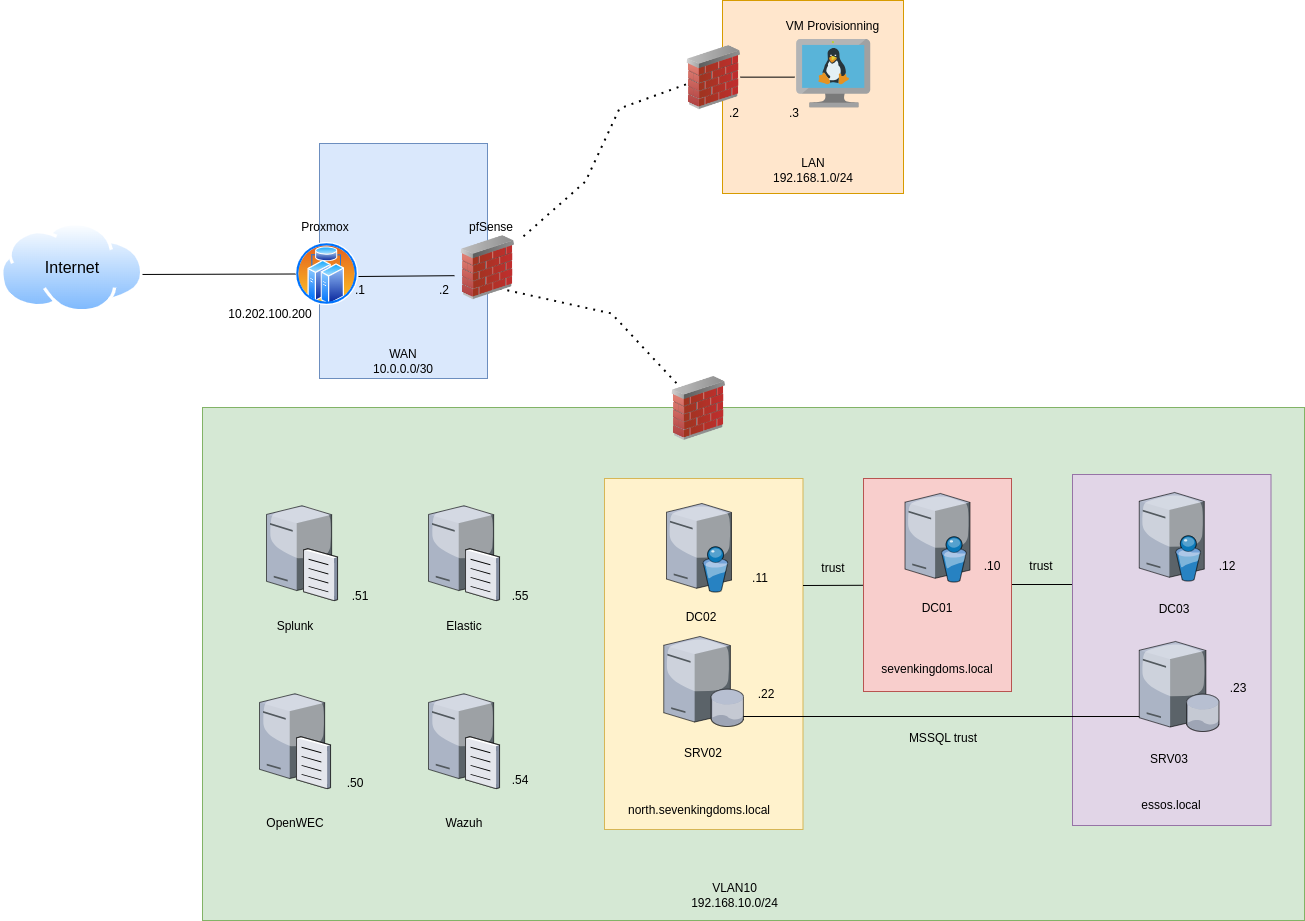

The diagram above was exported from draw.io. Its source (the exported page's mxGraphModel, read from the mxfile embedded in the PNG):
<mxGraphModel dx="2059" dy="1298" grid="0" gridSize="10" guides="1" tooltips="1" connect="1" arrows="1" fold="1" page="0" pageScale="1" pageWidth="850" pageHeight="1100" math="0" shadow="0">
  <root>
    <mxCell id="0" />
    <mxCell id="1" parent="0" />
    <mxCell id="hmCByup1z4MXVWYx3gq7-21" value="" style="rounded=0;whiteSpace=wrap;html=1;fillColor=#d5e8d4;strokeColor=#82b366;" vertex="1" parent="1">
      <mxGeometry x="-111" y="295" width="1102" height="513" as="geometry" />
    </mxCell>
    <mxCell id="hmCByup1z4MXVWYx3gq7-80" value="" style="rounded=0;whiteSpace=wrap;html=1;fillColor=#e1d5e7;strokeColor=#9673a6;" vertex="1" parent="1">
      <mxGeometry x="759" y="362" width="198.5" height="351" as="geometry" />
    </mxCell>
    <mxCell id="hmCByup1z4MXVWYx3gq7-52" value="" style="group;fillColor=#fff2cc;strokeColor=#d6b656;container=0;" vertex="1" connectable="0" parent="1">
      <mxGeometry x="291" y="366" width="198.5" height="351" as="geometry" />
    </mxCell>
    <mxCell id="hmCByup1z4MXVWYx3gq7-15" value="" style="rounded=0;whiteSpace=wrap;html=1;fillColor=#ffe6cc;strokeColor=#d79b00;" vertex="1" parent="1">
      <mxGeometry x="409" y="-112" width="181" height="193" as="geometry" />
    </mxCell>
    <mxCell id="hmCByup1z4MXVWYx3gq7-6" value="" style="rounded=0;whiteSpace=wrap;html=1;fillColor=#dae8fc;strokeColor=#6c8ebf;" vertex="1" parent="1">
      <mxGeometry x="6" y="31" width="168" height="235" as="geometry" />
    </mxCell>
    <mxCell id="LY4emqoukK_nlXgEsY6r-1" value="" style="image;aspect=fixed;perimeter=ellipsePerimeter;html=1;align=center;shadow=0;dashed=0;spacingTop=3;image=img/lib/active_directory/internet_cloud.svg;fontSize=16;" parent="1" vertex="1">
      <mxGeometry x="-313" y="110" width="143.43" height="90.36" as="geometry" />
    </mxCell>
    <mxCell id="LY4emqoukK_nlXgEsY6r-2" value="Internet" style="text;html=1;strokeColor=none;fillColor=none;align=center;verticalAlign=middle;whiteSpace=wrap;rounded=0;fontSize=16;" parent="1" vertex="1">
      <mxGeometry x="-271.29" y="140.18" width="60" height="30" as="geometry" />
    </mxCell>
    <mxCell id="LY4emqoukK_nlXgEsY6r-7" value="" style="image;aspect=fixed;perimeter=ellipsePerimeter;html=1;align=center;shadow=0;dashed=0;spacingTop=3;image=img/lib/active_directory/cluster_server.svg;fontSize=16;" parent="1" vertex="1">
      <mxGeometry x="-18" y="130" width="63" height="63" as="geometry" />
    </mxCell>
    <mxCell id="hmCByup1z4MXVWYx3gq7-4" value="" style="endArrow=none;html=1;rounded=0;entryX=0;entryY=0.5;entryDx=0;entryDy=0;exitX=0.99;exitY=0.575;exitDx=0;exitDy=0;exitPerimeter=0;" edge="1" parent="1" source="LY4emqoukK_nlXgEsY6r-1" target="LY4emqoukK_nlXgEsY6r-7">
      <mxGeometry width="50" height="50" relative="1" as="geometry">
        <mxPoint x="-131.57" y="162" as="sourcePoint" />
        <mxPoint x="-81.57" y="112" as="targetPoint" />
      </mxGeometry>
    </mxCell>
    <mxCell id="hmCByup1z4MXVWYx3gq7-5" value="" style="endArrow=none;html=1;rounded=0;entryX=0.028;entryY=0.625;entryDx=0;entryDy=0;entryPerimeter=0;" edge="1" parent="1" target="LY4emqoukK_nlXgEsY6r-13">
      <mxGeometry width="50" height="50" relative="1" as="geometry">
        <mxPoint x="45" y="164" as="sourcePoint" />
        <mxPoint x="95" y="114" as="targetPoint" />
      </mxGeometry>
    </mxCell>
    <mxCell id="hmCByup1z4MXVWYx3gq7-7" value="Proxmox" style="text;html=1;strokeColor=none;fillColor=none;align=center;verticalAlign=middle;whiteSpace=wrap;rounded=0;" vertex="1" parent="1">
      <mxGeometry x="-18" y="100" width="60" height="30" as="geometry" />
    </mxCell>
    <mxCell id="hmCByup1z4MXVWYx3gq7-8" value="pfSense" style="text;html=1;strokeColor=none;fillColor=none;align=center;verticalAlign=middle;whiteSpace=wrap;rounded=0;" vertex="1" parent="1">
      <mxGeometry x="148" y="100" width="60" height="30" as="geometry" />
    </mxCell>
    <mxCell id="hmCByup1z4MXVWYx3gq7-9" value="WAN&lt;br&gt;10.0.0.0/30" style="text;html=1;strokeColor=none;fillColor=none;align=center;verticalAlign=middle;whiteSpace=wrap;rounded=0;" vertex="1" parent="1">
      <mxGeometry x="31" y="234" width="118" height="30" as="geometry" />
    </mxCell>
    <mxCell id="hmCByup1z4MXVWYx3gq7-10" value=".1" style="text;html=1;strokeColor=none;fillColor=none;align=center;verticalAlign=middle;whiteSpace=wrap;rounded=0;" vertex="1" parent="1">
      <mxGeometry x="17" y="163" width="60" height="30" as="geometry" />
    </mxCell>
    <mxCell id="hmCByup1z4MXVWYx3gq7-11" value=".2" style="text;html=1;strokeColor=none;fillColor=none;align=center;verticalAlign=middle;whiteSpace=wrap;rounded=0;" vertex="1" parent="1">
      <mxGeometry x="101" y="163" width="60" height="30" as="geometry" />
    </mxCell>
    <mxCell id="hmCByup1z4MXVWYx3gq7-12" value="10.202.100.200" style="text;html=1;strokeColor=none;fillColor=none;align=center;verticalAlign=middle;whiteSpace=wrap;rounded=0;" vertex="1" parent="1">
      <mxGeometry x="-125" y="187.18" width="164" height="30" as="geometry" />
    </mxCell>
    <mxCell id="hmCByup1z4MXVWYx3gq7-16" value="" style="image;sketch=0;aspect=fixed;html=1;points=[];align=center;fontSize=12;image=img/lib/mscae/VM_Linux.svg;" vertex="1" parent="1">
      <mxGeometry x="483.17" y="-73" width="74.07" height="68.14" as="geometry" />
    </mxCell>
    <mxCell id="hmCByup1z4MXVWYx3gq7-17" value="LAN&lt;br&gt;192.168.1.0/24" style="text;html=1;strokeColor=none;fillColor=none;align=center;verticalAlign=middle;whiteSpace=wrap;rounded=0;" vertex="1" parent="1">
      <mxGeometry x="440.51" y="43" width="118" height="30" as="geometry" />
    </mxCell>
    <mxCell id="hmCByup1z4MXVWYx3gq7-18" value="VM Provisionning" style="text;html=1;strokeColor=none;fillColor=none;align=center;verticalAlign=middle;whiteSpace=wrap;rounded=0;" vertex="1" parent="1">
      <mxGeometry x="462.46" y="-101" width="115.49" height="30" as="geometry" />
    </mxCell>
    <mxCell id="hmCByup1z4MXVWYx3gq7-19" value=".3" style="text;html=1;strokeColor=none;fillColor=none;align=center;verticalAlign=middle;whiteSpace=wrap;rounded=0;" vertex="1" parent="1">
      <mxGeometry x="451" y="-14" width="60" height="30" as="geometry" />
    </mxCell>
    <mxCell id="hmCByup1z4MXVWYx3gq7-20" value=".2" style="text;html=1;strokeColor=none;fillColor=none;align=center;verticalAlign=middle;whiteSpace=wrap;rounded=0;" vertex="1" parent="1">
      <mxGeometry x="391" y="-14" width="60" height="30" as="geometry" />
    </mxCell>
    <mxCell id="hmCByup1z4MXVWYx3gq7-24" value="" style="endArrow=none;dashed=1;html=1;dashPattern=1 3;strokeWidth=2;rounded=0;" edge="1" parent="1" source="LY4emqoukK_nlXgEsY6r-13">
      <mxGeometry width="50" height="50" relative="1" as="geometry">
        <mxPoint x="241" y="69" as="sourcePoint" />
        <mxPoint x="386" y="-33" as="targetPoint" />
        <Array as="points">
          <mxPoint x="272" y="69" />
          <mxPoint x="306" y="-4" />
        </Array>
      </mxGeometry>
    </mxCell>
    <mxCell id="hmCByup1z4MXVWYx3gq7-23" value="" style="image;html=1;image=img/lib/clip_art/networking/Firewall_02_128x128.png;fontSize=16;" vertex="1" parent="1">
      <mxGeometry x="365" y="-66.85999999999999" width="71" height="64" as="geometry" />
    </mxCell>
    <mxCell id="hmCByup1z4MXVWYx3gq7-25" value="" style="endArrow=none;html=1;rounded=0;" edge="1" parent="1">
      <mxGeometry width="50" height="50" relative="1" as="geometry">
        <mxPoint x="426.99999999999994" y="-35.360000000000014" as="sourcePoint" />
        <mxPoint x="480.99999999999994" y="-35.36" as="targetPoint" />
      </mxGeometry>
    </mxCell>
    <mxCell id="hmCByup1z4MXVWYx3gq7-27" value="" style="endArrow=none;dashed=1;html=1;dashPattern=1 3;strokeWidth=2;rounded=0;exitX=0.662;exitY=0.825;exitDx=0;exitDy=0;exitPerimeter=0;entryX=0.225;entryY=0.156;entryDx=0;entryDy=0;entryPerimeter=0;" edge="1" parent="1" source="LY4emqoukK_nlXgEsY6r-13" target="hmCByup1z4MXVWYx3gq7-26">
      <mxGeometry width="50" height="50" relative="1" as="geometry">
        <mxPoint x="308" y="258" as="sourcePoint" />
        <mxPoint x="358" y="208" as="targetPoint" />
        <Array as="points">
          <mxPoint x="298" y="201" />
        </Array>
      </mxGeometry>
    </mxCell>
    <mxCell id="LY4emqoukK_nlXgEsY6r-13" value="" style="image;html=1;image=img/lib/clip_art/networking/Firewall_02_128x128.png;fontSize=16;" parent="1" vertex="1">
      <mxGeometry x="139" y="123.18" width="71" height="64" as="geometry" />
    </mxCell>
    <mxCell id="hmCByup1z4MXVWYx3gq7-28" value="VLAN10&lt;br&gt;192.168.10.0/24" style="text;html=1;strokeColor=none;fillColor=none;align=center;verticalAlign=middle;whiteSpace=wrap;rounded=0;" vertex="1" parent="1">
      <mxGeometry x="367.63" y="768" width="106.74" height="30" as="geometry" />
    </mxCell>
    <mxCell id="hmCByup1z4MXVWYx3gq7-26" value="" style="image;html=1;image=img/lib/clip_art/networking/Firewall_02_128x128.png;fontSize=16;" vertex="1" parent="1">
      <mxGeometry x="350" y="264" width="71" height="64" as="geometry" />
    </mxCell>
    <mxCell id="hmCByup1z4MXVWYx3gq7-67" value="" style="endArrow=none;html=1;rounded=0;" edge="1" parent="1" target="hmCByup1z4MXVWYx3gq7-53">
      <mxGeometry width="50" height="50" relative="1" as="geometry">
        <mxPoint x="489.5" y="473" as="sourcePoint" />
        <mxPoint x="539.5" y="423" as="targetPoint" />
      </mxGeometry>
    </mxCell>
    <mxCell id="hmCByup1z4MXVWYx3gq7-68" value="trust" style="text;html=1;strokeColor=none;fillColor=none;align=center;verticalAlign=middle;whiteSpace=wrap;rounded=0;" vertex="1" parent="1">
      <mxGeometry x="489.5" y="440.5" width="60" height="30" as="geometry" />
    </mxCell>
    <mxCell id="hmCByup1z4MXVWYx3gq7-81" value="" style="endArrow=none;html=1;rounded=0;" edge="1" parent="1">
      <mxGeometry width="50" height="50" relative="1" as="geometry">
        <mxPoint x="698" y="472" as="sourcePoint" />
        <mxPoint x="758.5" y="472" as="targetPoint" />
      </mxGeometry>
    </mxCell>
    <mxCell id="hmCByup1z4MXVWYx3gq7-82" value="trust" style="text;html=1;strokeColor=none;fillColor=none;align=center;verticalAlign=middle;whiteSpace=wrap;rounded=0;" vertex="1" parent="1">
      <mxGeometry x="698" y="439" width="60" height="30" as="geometry" />
    </mxCell>
    <mxCell id="hmCByup1z4MXVWYx3gq7-86" value="" style="endArrow=none;html=1;rounded=0;" edge="1" parent="1">
      <mxGeometry width="50" height="50" relative="1" as="geometry">
        <mxPoint x="416" y="604" as="sourcePoint" />
        <mxPoint x="895" y="604" as="targetPoint" />
      </mxGeometry>
    </mxCell>
    <mxCell id="hmCByup1z4MXVWYx3gq7-89" value="MSSQL trust" style="text;html=1;strokeColor=none;fillColor=none;align=center;verticalAlign=middle;whiteSpace=wrap;rounded=0;" vertex="1" parent="1">
      <mxGeometry x="562.5" y="611" width="134" height="30" as="geometry" />
    </mxCell>
    <mxCell id="hmCByup1z4MXVWYx3gq7-92" value="" style="group" vertex="1" connectable="0" parent="1">
      <mxGeometry x="550" y="366" width="159" height="213" as="geometry" />
    </mxCell>
    <mxCell id="hmCByup1z4MXVWYx3gq7-53" value="" style="rounded=0;whiteSpace=wrap;html=1;fillColor=#f8cecc;strokeColor=#b85450;" vertex="1" parent="hmCByup1z4MXVWYx3gq7-92">
      <mxGeometry width="148" height="213" as="geometry" />
    </mxCell>
    <mxCell id="hmCByup1z4MXVWYx3gq7-44" value="" style="group" vertex="1" connectable="0" parent="hmCByup1z4MXVWYx3gq7-92">
      <mxGeometry x="41.5" y="15" width="65" height="130" as="geometry" />
    </mxCell>
    <mxCell id="hmCByup1z4MXVWYx3gq7-33" value="" style="verticalLabelPosition=bottom;sketch=0;aspect=fixed;html=1;verticalAlign=top;strokeColor=none;align=center;outlineConnect=0;shape=mxgraph.citrix.directory_server;" vertex="1" parent="hmCByup1z4MXVWYx3gq7-44">
      <mxGeometry width="65" height="88.5" as="geometry" />
    </mxCell>
    <mxCell id="hmCByup1z4MXVWYx3gq7-38" value="DC01" style="text;html=1;strokeColor=none;fillColor=none;align=center;verticalAlign=middle;whiteSpace=wrap;rounded=0;" vertex="1" parent="hmCByup1z4MXVWYx3gq7-44">
      <mxGeometry x="2.5" y="100" width="60" height="30" as="geometry" />
    </mxCell>
    <mxCell id="hmCByup1z4MXVWYx3gq7-65" value="sevenkingdoms.local" style="text;html=1;strokeColor=none;fillColor=none;align=center;verticalAlign=middle;whiteSpace=wrap;rounded=0;" vertex="1" parent="hmCByup1z4MXVWYx3gq7-92">
      <mxGeometry x="18" y="176" width="112" height="30" as="geometry" />
    </mxCell>
    <mxCell id="hmCByup1z4MXVWYx3gq7-66" value=".10" style="text;html=1;strokeColor=none;fillColor=none;align=center;verticalAlign=middle;whiteSpace=wrap;rounded=0;" vertex="1" parent="hmCByup1z4MXVWYx3gq7-92">
      <mxGeometry x="99" y="73" width="60" height="30" as="geometry" />
    </mxCell>
    <mxCell id="hmCByup1z4MXVWYx3gq7-46" value="" style="group" vertex="1" connectable="0" parent="1">
      <mxGeometry x="825.75" y="380" width="65" height="132" as="geometry" />
    </mxCell>
    <mxCell id="hmCByup1z4MXVWYx3gq7-35" value="" style="verticalLabelPosition=bottom;sketch=0;aspect=fixed;html=1;verticalAlign=top;strokeColor=none;align=center;outlineConnect=0;shape=mxgraph.citrix.directory_server;" vertex="1" parent="hmCByup1z4MXVWYx3gq7-46">
      <mxGeometry width="65" height="88.5" as="geometry" />
    </mxCell>
    <mxCell id="hmCByup1z4MXVWYx3gq7-40" value="DC03" style="text;html=1;strokeColor=none;fillColor=none;align=center;verticalAlign=middle;whiteSpace=wrap;rounded=0;" vertex="1" parent="hmCByup1z4MXVWYx3gq7-46">
      <mxGeometry x="5" y="102" width="60" height="30" as="geometry" />
    </mxCell>
    <mxCell id="hmCByup1z4MXVWYx3gq7-83" value="essos.local" style="text;html=1;strokeColor=none;fillColor=none;align=center;verticalAlign=middle;whiteSpace=wrap;rounded=0;" vertex="1" parent="1">
      <mxGeometry x="767.25" y="678" width="182" height="30" as="geometry" />
    </mxCell>
    <mxCell id="hmCByup1z4MXVWYx3gq7-84" value=".12" style="text;html=1;strokeColor=none;fillColor=none;align=center;verticalAlign=middle;whiteSpace=wrap;rounded=0;" vertex="1" parent="1">
      <mxGeometry x="884" y="439" width="60" height="30" as="geometry" />
    </mxCell>
    <mxCell id="hmCByup1z4MXVWYx3gq7-85" value=".23" style="text;html=1;strokeColor=none;fillColor=none;align=center;verticalAlign=middle;whiteSpace=wrap;rounded=0;" vertex="1" parent="1">
      <mxGeometry x="895" y="561" width="60" height="30" as="geometry" />
    </mxCell>
    <mxCell id="hmCByup1z4MXVWYx3gq7-93" value="" style="group" vertex="1" connectable="0" parent="1">
      <mxGeometry x="825.75" y="529" width="80" height="132.75" as="geometry" />
    </mxCell>
    <mxCell id="hmCByup1z4MXVWYx3gq7-36" value="" style="verticalLabelPosition=bottom;sketch=0;aspect=fixed;html=1;verticalAlign=top;strokeColor=none;align=center;outlineConnect=0;shape=mxgraph.citrix.database_server;" vertex="1" parent="hmCByup1z4MXVWYx3gq7-93">
      <mxGeometry width="80" height="90" as="geometry" />
    </mxCell>
    <mxCell id="hmCByup1z4MXVWYx3gq7-42" value="SRV03" style="text;html=1;strokeColor=none;fillColor=none;align=center;verticalAlign=middle;whiteSpace=wrap;rounded=0;" vertex="1" parent="hmCByup1z4MXVWYx3gq7-93">
      <mxGeometry y="102.75" width="60" height="30" as="geometry" />
    </mxCell>
    <mxCell id="hmCByup1z4MXVWYx3gq7-45" value="" style="group" vertex="1" connectable="0" parent="1">
      <mxGeometry x="353" y="391" width="65" height="129" as="geometry" />
    </mxCell>
    <mxCell id="hmCByup1z4MXVWYx3gq7-34" value="" style="verticalLabelPosition=bottom;sketch=0;aspect=fixed;html=1;verticalAlign=top;strokeColor=none;align=center;outlineConnect=0;shape=mxgraph.citrix.directory_server;" vertex="1" parent="hmCByup1z4MXVWYx3gq7-45">
      <mxGeometry width="65" height="88.5" as="geometry" />
    </mxCell>
    <mxCell id="hmCByup1z4MXVWYx3gq7-39" value="DC02" style="text;html=1;strokeColor=none;fillColor=none;align=center;verticalAlign=middle;whiteSpace=wrap;rounded=0;" vertex="1" parent="hmCByup1z4MXVWYx3gq7-45">
      <mxGeometry x="5" y="99" width="60" height="30" as="geometry" />
    </mxCell>
    <mxCell id="hmCByup1z4MXVWYx3gq7-47" value="" style="group" vertex="1" connectable="0" parent="1">
      <mxGeometry x="350.25" y="524" width="80" height="132" as="geometry" />
    </mxCell>
    <mxCell id="hmCByup1z4MXVWYx3gq7-41" value="SRV02" style="text;html=1;strokeColor=none;fillColor=none;align=center;verticalAlign=middle;whiteSpace=wrap;rounded=0;" vertex="1" parent="hmCByup1z4MXVWYx3gq7-47">
      <mxGeometry x="10" y="102" width="60" height="30" as="geometry" />
    </mxCell>
    <mxCell id="hmCByup1z4MXVWYx3gq7-37" value="" style="verticalLabelPosition=bottom;sketch=0;aspect=fixed;html=1;verticalAlign=top;strokeColor=none;align=center;outlineConnect=0;shape=mxgraph.citrix.database_server;" vertex="1" parent="hmCByup1z4MXVWYx3gq7-47">
      <mxGeometry width="80" height="90" as="geometry" />
    </mxCell>
    <mxCell id="hmCByup1z4MXVWYx3gq7-49" value="north.sevenkingdoms.local" style="text;html=1;strokeColor=none;fillColor=none;align=center;verticalAlign=middle;whiteSpace=wrap;rounded=0;" vertex="1" parent="1">
      <mxGeometry x="294.5" y="683" width="182" height="30" as="geometry" />
    </mxCell>
    <mxCell id="hmCByup1z4MXVWYx3gq7-50" value=".11" style="text;html=1;strokeColor=none;fillColor=none;align=center;verticalAlign=middle;whiteSpace=wrap;rounded=0;" vertex="1" parent="1">
      <mxGeometry x="416.5" y="451" width="60" height="30" as="geometry" />
    </mxCell>
    <mxCell id="hmCByup1z4MXVWYx3gq7-51" value=".22" style="text;html=1;strokeColor=none;fillColor=none;align=center;verticalAlign=middle;whiteSpace=wrap;rounded=0;" vertex="1" parent="1">
      <mxGeometry x="423.17" y="567" width="60" height="30" as="geometry" />
    </mxCell>
    <mxCell id="hmCByup1z4MXVWYx3gq7-94" value="" style="verticalLabelPosition=bottom;sketch=0;aspect=fixed;html=1;verticalAlign=top;strokeColor=none;align=center;outlineConnect=0;shape=mxgraph.citrix.file_server;" vertex="1" parent="1">
      <mxGeometry x="-47" y="391" width="71" height="97" as="geometry" />
    </mxCell>
    <mxCell id="hmCByup1z4MXVWYx3gq7-95" value="" style="verticalLabelPosition=bottom;sketch=0;aspect=fixed;html=1;verticalAlign=top;strokeColor=none;align=center;outlineConnect=0;shape=mxgraph.citrix.file_server;" vertex="1" parent="1">
      <mxGeometry x="-54" y="579" width="71" height="97" as="geometry" />
    </mxCell>
    <mxCell id="hmCByup1z4MXVWYx3gq7-96" value="" style="verticalLabelPosition=bottom;sketch=0;aspect=fixed;html=1;verticalAlign=top;strokeColor=none;align=center;outlineConnect=0;shape=mxgraph.citrix.file_server;" vertex="1" parent="1">
      <mxGeometry x="115" y="391" width="71" height="97" as="geometry" />
    </mxCell>
    <mxCell id="hmCByup1z4MXVWYx3gq7-97" value="" style="verticalLabelPosition=bottom;sketch=0;aspect=fixed;html=1;verticalAlign=top;strokeColor=none;align=center;outlineConnect=0;shape=mxgraph.citrix.file_server;" vertex="1" parent="1">
      <mxGeometry x="115" y="579" width="71" height="97" as="geometry" />
    </mxCell>
    <mxCell id="hmCByup1z4MXVWYx3gq7-98" value="Splunk" style="text;html=1;strokeColor=none;fillColor=none;align=center;verticalAlign=middle;whiteSpace=wrap;rounded=0;" vertex="1" parent="1">
      <mxGeometry x="-48.5" y="499" width="60" height="30" as="geometry" />
    </mxCell>
    <mxCell id="hmCByup1z4MXVWYx3gq7-99" value="OpenWEC" style="text;html=1;strokeColor=none;fillColor=none;align=center;verticalAlign=middle;whiteSpace=wrap;rounded=0;" vertex="1" parent="1">
      <mxGeometry x="-48.5" y="696" width="60" height="30" as="geometry" />
    </mxCell>
    <mxCell id="hmCByup1z4MXVWYx3gq7-100" value="Elastic" style="text;html=1;strokeColor=none;fillColor=none;align=center;verticalAlign=middle;whiteSpace=wrap;rounded=0;" vertex="1" parent="1">
      <mxGeometry x="120.5" y="499" width="60" height="30" as="geometry" />
    </mxCell>
    <mxCell id="hmCByup1z4MXVWYx3gq7-101" value="Wazuh" style="text;html=1;strokeColor=none;fillColor=none;align=center;verticalAlign=middle;whiteSpace=wrap;rounded=0;" vertex="1" parent="1">
      <mxGeometry x="120.5" y="696" width="60" height="30" as="geometry" />
    </mxCell>
    <mxCell id="hmCByup1z4MXVWYx3gq7-102" value=".51" style="text;html=1;strokeColor=none;fillColor=none;align=center;verticalAlign=middle;whiteSpace=wrap;rounded=0;" vertex="1" parent="1">
      <mxGeometry x="17" y="469" width="60" height="30" as="geometry" />
    </mxCell>
    <mxCell id="hmCByup1z4MXVWYx3gq7-103" value=".50" style="text;html=1;strokeColor=none;fillColor=none;align=center;verticalAlign=middle;whiteSpace=wrap;rounded=0;" vertex="1" parent="1">
      <mxGeometry x="11.5" y="656" width="60" height="30" as="geometry" />
    </mxCell>
    <mxCell id="hmCByup1z4MXVWYx3gq7-104" value=".55" style="text;html=1;strokeColor=none;fillColor=none;align=center;verticalAlign=middle;whiteSpace=wrap;rounded=0;" vertex="1" parent="1">
      <mxGeometry x="177" y="469" width="60" height="30" as="geometry" />
    </mxCell>
    <mxCell id="hmCByup1z4MXVWYx3gq7-105" value=".54" style="text;html=1;strokeColor=none;fillColor=none;align=center;verticalAlign=middle;whiteSpace=wrap;rounded=0;" vertex="1" parent="1">
      <mxGeometry x="177" y="653" width="60" height="30" as="geometry" />
    </mxCell>
  </root>
</mxGraphModel>